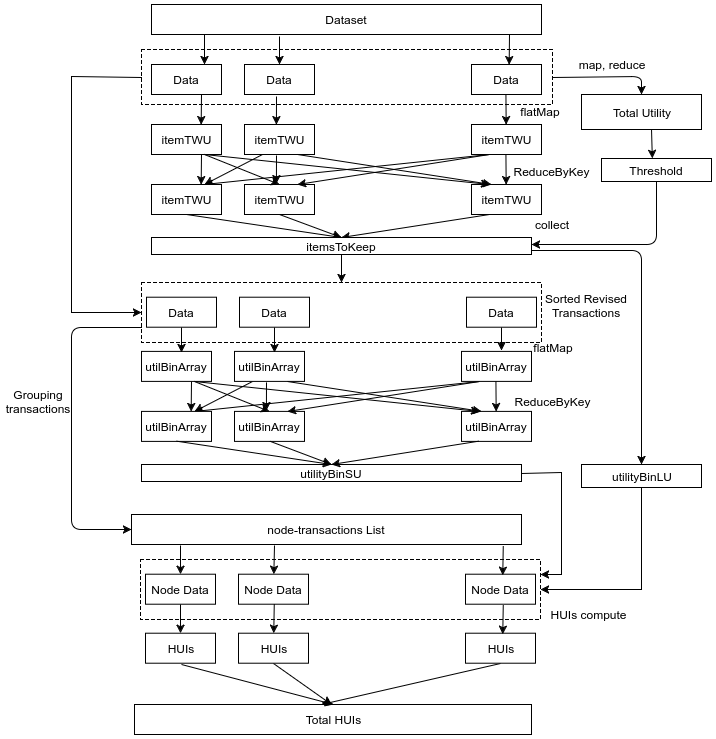

The diagram above was exported from draw.io. Its source (the exported page's mxGraphModel, read from the mxfile embedded in the PNG):
<mxGraphModel dx="1059" dy="581" grid="1" gridSize="10" guides="1" tooltips="1" connect="1" arrows="1" fold="1" page="1" pageScale="1" pageWidth="826" pageHeight="1169" math="0" shadow="0">
  <root>
    <mxCell id="0" />
    <mxCell id="1" parent="0" />
    <mxCell id="82" style="edgeStyle=none;rounded=0;html=1;exitX=0;exitY=0.5;entryX=0;entryY=0.5;jettySize=auto;orthogonalLoop=1;" edge="1" parent="1" source="48" target="40">
      <mxGeometry relative="1" as="geometry">
        <Array as="points">
          <mxPoint x="170" y="102" />
          <mxPoint x="170" y="220" />
          <mxPoint x="170" y="338" />
        </Array>
      </mxGeometry>
    </mxCell>
    <mxCell id="48" value="" style="whiteSpace=wrap;html=1;fillColor=none;dashed=1;" vertex="1" parent="1">
      <mxGeometry x="240" y="75" width="411" height="55" as="geometry" />
    </mxCell>
    <mxCell id="44" value="ReduceByKey" style="text;html=1;strokeColor=none;fillColor=none;align=center;verticalAlign=middle;whiteSpace=wrap;dashed=1;" vertex="1" parent="1">
      <mxGeometry x="630" y="187" width="40" height="20" as="geometry" />
    </mxCell>
    <mxCell id="12" style="edgeStyle=none;rounded=0;html=1;entryX=0.75;entryY=0;jettySize=auto;orthogonalLoop=1;exitX=0.917;exitY=1;exitPerimeter=0;" edge="1" parent="1" source="2">
      <mxGeometry relative="1" as="geometry">
        <mxPoint x="608" y="65" as="sourcePoint" />
        <mxPoint x="607.6666666666665" y="90.14285714285711" as="targetPoint" />
      </mxGeometry>
    </mxCell>
    <mxCell id="2" value="Dataset" style="whiteSpace=wrap;html=1;" vertex="1" parent="1">
      <mxGeometry x="250" y="30" width="390" height="30" as="geometry" />
    </mxCell>
    <mxCell id="3" value="Data" style="whiteSpace=wrap;html=1;" vertex="1" parent="1">
      <mxGeometry x="250" y="90" width="70" height="30" as="geometry" />
    </mxCell>
    <mxCell id="4" value="Data" style="whiteSpace=wrap;html=1;" vertex="1" parent="1">
      <mxGeometry x="343" y="90" width="70" height="30" as="geometry" />
    </mxCell>
    <mxCell id="5" value="Data" style="whiteSpace=wrap;html=1;" vertex="1" parent="1">
      <mxGeometry x="570" y="90" width="70" height="30" as="geometry" />
    </mxCell>
    <mxCell id="6" value="" style="endArrow=classic;html=1;entryX=0.75;entryY=0;" edge="1" parent="1" target="3">
      <mxGeometry width="50" height="50" relative="1" as="geometry">
        <mxPoint x="303" y="60" as="sourcePoint" />
        <mxPoint x="300" y="140" as="targetPoint" />
      </mxGeometry>
    </mxCell>
    <mxCell id="9" value="" style="endArrow=classic;html=1;entryX=0.5;entryY=0;" edge="1" parent="1" target="4">
      <mxGeometry x="313" y="70" width="50" height="50" as="geometry">
        <mxPoint x="378" y="62" as="sourcePoint" />
        <mxPoint x="313" y="100" as="targetPoint" />
      </mxGeometry>
    </mxCell>
    <mxCell id="13" value="itemTWU" style="whiteSpace=wrap;html=1;" vertex="1" parent="1">
      <mxGeometry x="250" y="150" width="70" height="30" as="geometry" />
    </mxCell>
    <mxCell id="28" style="edgeStyle=none;rounded=0;html=1;exitX=0.25;exitY=1;entryX=0.75;entryY=0;jettySize=auto;orthogonalLoop=1;" edge="1" parent="1" source="14" target="20">
      <mxGeometry relative="1" as="geometry" />
    </mxCell>
    <mxCell id="14" value="itemTWU" style="whiteSpace=wrap;html=1;" vertex="1" parent="1">
      <mxGeometry x="343" y="150" width="70" height="30" as="geometry" />
    </mxCell>
    <mxCell id="30" style="edgeStyle=none;rounded=0;html=1;exitX=0.25;exitY=1;entryX=0.75;entryY=0;jettySize=auto;orthogonalLoop=1;" edge="1" parent="1" source="15" target="20">
      <mxGeometry relative="1" as="geometry" />
    </mxCell>
    <mxCell id="15" value="itemTWU" style="whiteSpace=wrap;html=1;" vertex="1" parent="1">
      <mxGeometry x="570" y="150" width="70" height="30" as="geometry" />
    </mxCell>
    <mxCell id="17" style="edgeStyle=none;rounded=0;html=1;entryX=0.75;entryY=0;jettySize=auto;orthogonalLoop=1;exitX=0.917;exitY=1;exitPerimeter=0;" edge="1" parent="1">
      <mxGeometry x="604.4285714285713" y="120.14285714285711" as="geometry">
        <mxPoint x="604.4285714285713" y="120.14285714285711" as="sourcePoint" />
        <mxPoint x="604.6666666666665" y="150.1428571428571" as="targetPoint" />
      </mxGeometry>
    </mxCell>
    <mxCell id="18" value="" style="endArrow=classic;html=1;entryX=0.75;entryY=0;" edge="1" parent="1">
      <mxGeometry x="299.66666666666663" y="120" width="50" height="50" as="geometry">
        <mxPoint x="300" y="120" as="sourcePoint" />
        <mxPoint x="299.66666666666663" y="150.1428571428571" as="targetPoint" />
      </mxGeometry>
    </mxCell>
    <mxCell id="19" value="" style="endArrow=classic;html=1;entryX=0.5;entryY=0;" edge="1" parent="1">
      <mxGeometry x="310" y="130" width="50" height="50" as="geometry">
        <mxPoint x="375" y="122" as="sourcePoint" />
        <mxPoint x="374.9047619047618" y="150.1428571428571" as="targetPoint" />
      </mxGeometry>
    </mxCell>
    <mxCell id="33" style="edgeStyle=none;rounded=0;html=1;exitX=0.5;exitY=1;entryX=0.5;entryY=0;jettySize=auto;orthogonalLoop=1;" edge="1" parent="1" source="20" target="32">
      <mxGeometry relative="1" as="geometry" />
    </mxCell>
    <mxCell id="20" value="itemTWU" style="whiteSpace=wrap;html=1;" vertex="1" parent="1">
      <mxGeometry x="250" y="210" width="70" height="30" as="geometry" />
    </mxCell>
    <mxCell id="21" value="" style="endArrow=classic;html=1;entryX=0.75;entryY=0;" edge="1" parent="1">
      <mxGeometry x="299.66666666666663" y="180" width="50" height="50" as="geometry">
        <mxPoint x="300" y="180" as="sourcePoint" />
        <mxPoint x="299.66666666666663" y="210.1428571428571" as="targetPoint" />
      </mxGeometry>
    </mxCell>
    <mxCell id="22" value="" style="endArrow=classic;html=1;entryX=0.5;entryY=0;" edge="1" parent="1">
      <mxGeometry x="310" y="189" width="50" height="50" as="geometry">
        <mxPoint x="375" y="181" as="sourcePoint" />
        <mxPoint x="374.9047619047618" y="209.1428571428571" as="targetPoint" />
      </mxGeometry>
    </mxCell>
    <mxCell id="34" style="edgeStyle=none;rounded=0;html=1;exitX=0.5;exitY=1;entryX=0.5;entryY=0;jettySize=auto;orthogonalLoop=1;" edge="1" parent="1" source="23" target="32">
      <mxGeometry relative="1" as="geometry" />
    </mxCell>
    <mxCell id="23" value="itemTWU" style="whiteSpace=wrap;html=1;" vertex="1" parent="1">
      <mxGeometry x="343" y="210" width="70" height="30" as="geometry" />
    </mxCell>
    <mxCell id="24" style="edgeStyle=none;rounded=0;html=1;entryX=0.75;entryY=0;jettySize=auto;orthogonalLoop=1;exitX=0.917;exitY=1;exitPerimeter=0;" edge="1" parent="1">
      <mxGeometry x="604.4285714285713" y="180.1428571428571" as="geometry">
        <mxPoint x="604.4285714285713" y="180.1428571428571" as="sourcePoint" />
        <mxPoint x="604.6666666666665" y="210.1428571428571" as="targetPoint" />
      </mxGeometry>
    </mxCell>
    <mxCell id="35" style="edgeStyle=none;rounded=0;html=1;exitX=0.25;exitY=1;entryX=0.5;entryY=0;jettySize=auto;orthogonalLoop=1;" edge="1" parent="1" source="25" target="32">
      <mxGeometry relative="1" as="geometry" />
    </mxCell>
    <mxCell id="25" value="itemTWU" style="whiteSpace=wrap;html=1;" vertex="1" parent="1">
      <mxGeometry x="570" y="210" width="70" height="30" as="geometry" />
    </mxCell>
    <mxCell id="26" value="" style="endArrow=classic;html=1;exitX=0.75;exitY=1;entryX=0.5;entryY=0;" edge="1" parent="1" source="13" target="23">
      <mxGeometry width="50" height="50" relative="1" as="geometry">
        <mxPoint x="250" y="310" as="sourcePoint" />
        <mxPoint x="300" y="260" as="targetPoint" />
      </mxGeometry>
    </mxCell>
    <mxCell id="27" value="" style="endArrow=classic;html=1;exitX=0.75;exitY=1;entryX=0.25;entryY=0;" edge="1" parent="1" source="13" target="25">
      <mxGeometry width="50" height="50" relative="1" as="geometry">
        <mxPoint x="250" y="310" as="sourcePoint" />
        <mxPoint x="300" y="260" as="targetPoint" />
      </mxGeometry>
    </mxCell>
    <mxCell id="29" value="" style="endArrow=classic;html=1;exitX=0.75;exitY=1;" edge="1" parent="1" source="14">
      <mxGeometry width="50" height="50" relative="1" as="geometry">
        <mxPoint x="250" y="310" as="sourcePoint" />
        <mxPoint x="590" y="210" as="targetPoint" />
      </mxGeometry>
    </mxCell>
    <mxCell id="31" value="" style="endArrow=classic;html=1;exitX=0.25;exitY=1;entryX=0.75;entryY=0;" edge="1" parent="1" source="15" target="23">
      <mxGeometry width="50" height="50" relative="1" as="geometry">
        <mxPoint x="250" y="310" as="sourcePoint" />
        <mxPoint x="300" y="260" as="targetPoint" />
      </mxGeometry>
    </mxCell>
    <mxCell id="32" value="itemsToKeep" style="whiteSpace=wrap;html=1;" vertex="1" parent="1">
      <mxGeometry x="250" y="263" width="380" height="17" as="geometry" />
    </mxCell>
    <mxCell id="41" value="" style="group" vertex="1" connectable="0" parent="1">
      <mxGeometry x="240" y="308" width="400" height="60" as="geometry" />
    </mxCell>
    <mxCell id="40" value="" style="whiteSpace=wrap;html=1;dashed=1;fillColor=none;" vertex="1" parent="41">
      <mxGeometry width="400" height="60" as="geometry" />
    </mxCell>
    <mxCell id="36" value="Data" style="whiteSpace=wrap;html=1;" vertex="1" parent="41">
      <mxGeometry x="5" y="14.714285714285722" width="70" height="30" as="geometry" />
    </mxCell>
    <mxCell id="37" value="Data" style="whiteSpace=wrap;html=1;" vertex="1" parent="41">
      <mxGeometry x="98" y="14.714285714285722" width="70" height="30" as="geometry" />
    </mxCell>
    <mxCell id="38" value="Data" style="whiteSpace=wrap;html=1;" vertex="1" parent="41">
      <mxGeometry x="325" y="14.714285714285722" width="70" height="30" as="geometry" />
    </mxCell>
    <mxCell id="42" value="" style="endArrow=classic;html=1;exitX=0.5;exitY=1;" edge="1" parent="1" source="32" target="40">
      <mxGeometry width="50" height="50" relative="1" as="geometry">
        <mxPoint x="240" y="440" as="sourcePoint" />
        <mxPoint x="290" y="390" as="targetPoint" />
      </mxGeometry>
    </mxCell>
    <mxCell id="43" value="flatMap" style="text;html=1;strokeColor=none;fillColor=none;align=center;verticalAlign=middle;whiteSpace=wrap;dashed=1;" vertex="1" parent="1">
      <mxGeometry x="619" y="127" width="40" height="20" as="geometry" />
    </mxCell>
    <mxCell id="46" value="collect" style="text;html=1;strokeColor=none;fillColor=none;align=center;verticalAlign=middle;whiteSpace=wrap;dashed=1;" vertex="1" parent="1">
      <mxGeometry x="630" y="240" width="40" height="20" as="geometry" />
    </mxCell>
    <mxCell id="79" style="edgeStyle=none;rounded=0;html=1;exitX=0.583;exitY=0.976;entryX=0.5;entryY=0;jettySize=auto;orthogonalLoop=1;exitPerimeter=0;" edge="1" parent="1" source="47">
      <mxGeometry relative="1" as="geometry">
        <mxPoint x="736.344827586207" y="154.8620689655172" as="sourcePoint" />
        <mxPoint x="750.8275862068965" y="183.82758620689663" as="targetPoint" />
      </mxGeometry>
    </mxCell>
    <mxCell id="47" value="Total Utility" style="whiteSpace=wrap;html=1;fillColor=#ffffff;" vertex="1" parent="1">
      <mxGeometry x="680" y="120" width="120" height="35" as="geometry" />
    </mxCell>
    <mxCell id="50" value="" style="endArrow=classic;html=1;exitX=1;exitY=0.5;entryX=0.5;entryY=0;" edge="1" parent="1" source="48" target="47">
      <mxGeometry width="50" height="50" relative="1" as="geometry">
        <mxPoint x="700" y="85.24137931034483" as="sourcePoint" />
        <mxPoint x="750" y="35.241379310344826" as="targetPoint" />
        <Array as="points">
          <mxPoint x="740" y="102" />
        </Array>
      </mxGeometry>
    </mxCell>
    <mxCell id="51" value="Threshold" style="whiteSpace=wrap;html=1;fillColor=#ffffff;" vertex="1" parent="1">
      <mxGeometry x="700" y="184" width="110" height="23" as="geometry" />
    </mxCell>
    <mxCell id="52" value="map, reduce" style="text;html=1;strokeColor=none;fillColor=none;align=center;verticalAlign=middle;whiteSpace=wrap;dashed=1;" vertex="1" parent="1">
      <mxGeometry x="670" y="80" width="80" height="20" as="geometry" />
    </mxCell>
    <mxCell id="53" value="" style="endArrow=classic;html=1;exitX=0.5;exitY=1;" edge="1" parent="1" source="51">
      <mxGeometry width="50" height="50" relative="1" as="geometry">
        <mxPoint x="240" y="440" as="sourcePoint" />
        <mxPoint x="630" y="270" as="targetPoint" />
        <Array as="points">
          <mxPoint x="755" y="270" />
        </Array>
      </mxGeometry>
    </mxCell>
    <mxCell id="55" value="utilBinArray" style="whiteSpace=wrap;html=1;" vertex="1" parent="1">
      <mxGeometry x="240" y="376.8965517241379" width="70" height="30" as="geometry" />
    </mxCell>
    <mxCell id="56" style="edgeStyle=none;rounded=0;html=1;exitX=0.25;exitY=1;entryX=0.75;entryY=0;jettySize=auto;orthogonalLoop=1;" edge="1" parent="1" source="57" target="60">
      <mxGeometry relative="1" as="geometry" />
    </mxCell>
    <mxCell id="57" value="utilBinArray" style="whiteSpace=wrap;html=1;" vertex="1" parent="1">
      <mxGeometry x="333" y="376.8965517241379" width="70" height="30" as="geometry" />
    </mxCell>
    <mxCell id="58" style="edgeStyle=none;rounded=0;html=1;exitX=0.25;exitY=1;entryX=0.75;entryY=0;jettySize=auto;orthogonalLoop=1;" edge="1" parent="1" source="59" target="60">
      <mxGeometry relative="1" as="geometry" />
    </mxCell>
    <mxCell id="59" value="utilBinArray" style="whiteSpace=wrap;html=1;" vertex="1" parent="1">
      <mxGeometry x="560" y="376.8965517241379" width="70" height="30" as="geometry" />
    </mxCell>
    <mxCell id="60" value="utilBinArray" style="whiteSpace=wrap;html=1;" vertex="1" parent="1">
      <mxGeometry x="240" y="436.8965517241379" width="70" height="30" as="geometry" />
    </mxCell>
    <mxCell id="61" value="" style="endArrow=classic;html=1;entryX=0.75;entryY=0;" edge="1" parent="1">
      <mxGeometry x="289.66666666666663" y="406.8965517241379" width="50" height="50" as="geometry">
        <mxPoint x="290" y="406.8965517241379" as="sourcePoint" />
        <mxPoint x="289.6666666666665" y="437.039408866995" as="targetPoint" />
      </mxGeometry>
    </mxCell>
    <mxCell id="62" value="" style="endArrow=classic;html=1;entryX=0.5;entryY=0;" edge="1" parent="1">
      <mxGeometry x="300" y="415.8965517241379" width="50" height="50" as="geometry">
        <mxPoint x="365" y="407.8965517241379" as="sourcePoint" />
        <mxPoint x="364.9047619047619" y="436.039408866995" as="targetPoint" />
      </mxGeometry>
    </mxCell>
    <mxCell id="63" value="utilBinArray" style="whiteSpace=wrap;html=1;" vertex="1" parent="1">
      <mxGeometry x="333" y="436.8965517241379" width="70" height="30" as="geometry" />
    </mxCell>
    <mxCell id="64" style="edgeStyle=none;rounded=0;html=1;entryX=0.75;entryY=0;jettySize=auto;orthogonalLoop=1;exitX=0.917;exitY=1;exitPerimeter=0;" edge="1" parent="1">
      <mxGeometry x="594.4285714285713" y="407.039408866995" as="geometry">
        <mxPoint x="594.4285714285713" y="407.039408866995" as="sourcePoint" />
        <mxPoint x="594.6666666666665" y="437.039408866995" as="targetPoint" />
      </mxGeometry>
    </mxCell>
    <mxCell id="65" value="utilBinArray" style="whiteSpace=wrap;html=1;" vertex="1" parent="1">
      <mxGeometry x="560" y="436.8965517241379" width="70" height="30" as="geometry" />
    </mxCell>
    <mxCell id="66" value="" style="endArrow=classic;html=1;exitX=0.75;exitY=1;entryX=0.5;entryY=0;" edge="1" parent="1" source="55" target="63">
      <mxGeometry width="50" height="50" relative="1" as="geometry">
        <mxPoint x="240" y="536.8965517241379" as="sourcePoint" />
        <mxPoint x="290" y="486.8965517241379" as="targetPoint" />
      </mxGeometry>
    </mxCell>
    <mxCell id="67" value="" style="endArrow=classic;html=1;exitX=0.75;exitY=1;entryX=0.25;entryY=0;" edge="1" parent="1" source="55" target="65">
      <mxGeometry width="50" height="50" relative="1" as="geometry">
        <mxPoint x="240" y="536.8965517241379" as="sourcePoint" />
        <mxPoint x="290" y="486.8965517241379" as="targetPoint" />
      </mxGeometry>
    </mxCell>
    <mxCell id="68" value="" style="endArrow=classic;html=1;exitX=0.75;exitY=1;" edge="1" parent="1" source="57">
      <mxGeometry width="50" height="50" relative="1" as="geometry">
        <mxPoint x="240" y="536.8965517241379" as="sourcePoint" />
        <mxPoint x="580" y="436.8965517241379" as="targetPoint" />
      </mxGeometry>
    </mxCell>
    <mxCell id="69" value="" style="endArrow=classic;html=1;exitX=0.25;exitY=1;entryX=0.75;entryY=0;" edge="1" parent="1" source="59" target="63">
      <mxGeometry width="50" height="50" relative="1" as="geometry">
        <mxPoint x="240" y="536.8965517241379" as="sourcePoint" />
        <mxPoint x="290" y="486.8965517241379" as="targetPoint" />
      </mxGeometry>
    </mxCell>
    <mxCell id="70" style="edgeStyle=none;rounded=0;html=1;exitX=0.5;exitY=1;entryX=0.576;entryY=0.047;entryPerimeter=0;jettySize=auto;orthogonalLoop=1;" edge="1" parent="1" source="36" target="55">
      <mxGeometry relative="1" as="geometry" />
    </mxCell>
    <mxCell id="71" style="edgeStyle=none;rounded=0;html=1;exitX=0.5;exitY=1;entryX=0.568;entryY=0.024;entryPerimeter=0;jettySize=auto;orthogonalLoop=1;" edge="1" parent="1" source="37" target="57">
      <mxGeometry relative="1" as="geometry" />
    </mxCell>
    <mxCell id="72" style="edgeStyle=none;rounded=0;html=1;exitX=0.5;exitY=1;entryX=0.576;entryY=-0.045;entryPerimeter=0;jettySize=auto;orthogonalLoop=1;" edge="1" parent="1" source="38" target="59">
      <mxGeometry relative="1" as="geometry" />
    </mxCell>
    <mxCell id="73" value="flatMap" style="text;html=1;strokeColor=none;fillColor=none;align=center;verticalAlign=middle;whiteSpace=wrap;dashed=1;" vertex="1" parent="1">
      <mxGeometry x="632" y="363" width="40" height="20" as="geometry" />
    </mxCell>
    <mxCell id="74" value="ReduceByKey" style="text;html=1;strokeColor=none;fillColor=none;align=center;verticalAlign=middle;whiteSpace=wrap;dashed=1;" vertex="1" parent="1">
      <mxGeometry x="631" y="417" width="40" height="20" as="geometry" />
    </mxCell>
    <mxCell id="111" style="edgeStyle=none;rounded=0;html=1;exitX=1;exitY=0.5;entryX=1;entryY=0.25;jettySize=auto;orthogonalLoop=1;" edge="1" parent="1" source="75" target="88">
      <mxGeometry relative="1" as="geometry">
        <Array as="points">
          <mxPoint x="660" y="498" />
          <mxPoint x="660" y="600" />
        </Array>
      </mxGeometry>
    </mxCell>
    <mxCell id="75" value="utilityBinSU" style="whiteSpace=wrap;html=1;" vertex="1" parent="1">
      <mxGeometry x="240" y="490" width="380" height="17" as="geometry" />
    </mxCell>
    <mxCell id="76" style="edgeStyle=none;rounded=0;html=1;exitX=0.25;exitY=1;entryX=0.5;entryY=0;jettySize=auto;orthogonalLoop=1;" edge="1" parent="1" target="75">
      <mxGeometry relative="1" as="geometry">
        <mxPoint x="577.2413793103449" y="466.68965517241384" as="sourcePoint" />
      </mxGeometry>
    </mxCell>
    <mxCell id="77" style="edgeStyle=none;rounded=0;html=1;exitX=0.5;exitY=1;entryX=0.5;entryY=0;jettySize=auto;orthogonalLoop=1;" edge="1" parent="1" target="75">
      <mxGeometry relative="1" as="geometry">
        <mxPoint x="368.2758620689656" y="466.68965517241384" as="sourcePoint" />
      </mxGeometry>
    </mxCell>
    <mxCell id="78" style="edgeStyle=none;rounded=0;html=1;exitX=0.5;exitY=1;entryX=0.5;entryY=0;jettySize=auto;orthogonalLoop=1;" edge="1" parent="1" target="75">
      <mxGeometry relative="1" as="geometry">
        <mxPoint x="275.1724137931035" y="466.68965517241384" as="sourcePoint" />
      </mxGeometry>
    </mxCell>
    <mxCell id="80" value="Sorted Revised Transactions" style="text;html=1;strokeColor=none;fillColor=none;align=center;verticalAlign=middle;whiteSpace=wrap;" vertex="1" parent="1">
      <mxGeometry x="640" y="321" width="90" height="20" as="geometry" />
    </mxCell>
    <mxCell id="83" value="node-transactions List" style="whiteSpace=wrap;html=1;fillColor=#ffffff;" vertex="1" parent="1">
      <mxGeometry x="230" y="540" width="390" height="30" as="geometry" />
    </mxCell>
    <mxCell id="86" value="" style="endArrow=classic;html=1;exitX=0;exitY=0.75;entryX=0;entryY=0.5;" edge="1" parent="1" source="40" target="83">
      <mxGeometry width="50" height="50" relative="1" as="geometry">
        <mxPoint x="160" y="640" as="sourcePoint" />
        <mxPoint x="210" y="590" as="targetPoint" />
        <Array as="points">
          <mxPoint x="170" y="353" />
          <mxPoint x="170" y="450" />
          <mxPoint x="170" y="555" />
        </Array>
      </mxGeometry>
    </mxCell>
    <mxCell id="87" value="" style="group" vertex="1" connectable="0" parent="1">
      <mxGeometry x="239" y="585" width="400" height="60" as="geometry" />
    </mxCell>
    <mxCell id="88" value="" style="whiteSpace=wrap;html=1;dashed=1;fillColor=none;" vertex="1" parent="87">
      <mxGeometry width="400" height="60" as="geometry" />
    </mxCell>
    <mxCell id="89" value="Node Data" style="whiteSpace=wrap;html=1;" vertex="1" parent="87">
      <mxGeometry x="5" y="14.714285714285722" width="70" height="30" as="geometry" />
    </mxCell>
    <mxCell id="90" value="Node Data" style="whiteSpace=wrap;html=1;" vertex="1" parent="87">
      <mxGeometry x="98" y="14.714285714285722" width="70" height="30" as="geometry" />
    </mxCell>
    <mxCell id="91" value="Node Data" style="whiteSpace=wrap;html=1;" vertex="1" parent="87">
      <mxGeometry x="325" y="14.714285714285722" width="70" height="30" as="geometry" />
    </mxCell>
    <mxCell id="92" value="" style="endArrow=classic;html=1;" edge="1" parent="1" target="89">
      <mxGeometry width="50" height="50" relative="1" as="geometry">
        <mxPoint x="279" y="571" as="sourcePoint" />
        <mxPoint x="210" y="670" as="targetPoint" />
      </mxGeometry>
    </mxCell>
    <mxCell id="94" value="" style="endArrow=classic;html=1;exitX=0.366;exitY=1.024;exitPerimeter=0;" edge="1" parent="1" source="83" target="90">
      <mxGeometry x="289" y="580.9999999999999" width="50" height="50" as="geometry">
        <mxPoint x="289" y="580.9999999999999" as="sourcePoint" />
        <mxPoint x="289" y="609.7142857142859" as="targetPoint" />
      </mxGeometry>
    </mxCell>
    <mxCell id="95" value="" style="endArrow=classic;html=1;exitX=0.366;exitY=1.024;exitPerimeter=0;" edge="1" parent="1">
      <mxGeometry x="518" y="581.9999999999999" width="50" height="50" as="geometry">
        <mxPoint x="601.7586206896551" y="571.7241379310345" as="sourcePoint" />
        <mxPoint x="601.258678611422" y="600.7142857142859" as="targetPoint" />
      </mxGeometry>
    </mxCell>
    <mxCell id="96" value="HUIs" style="whiteSpace=wrap;html=1;" vertex="1" parent="1">
      <mxGeometry x="244" y="658.7142857142858" width="70" height="30" as="geometry" />
    </mxCell>
    <mxCell id="104" style="edgeStyle=none;rounded=0;html=1;exitX=0.5;exitY=1;jettySize=auto;orthogonalLoop=1;" edge="1" parent="1" source="97">
      <mxGeometry relative="1" as="geometry">
        <mxPoint x="430" y="730" as="targetPoint" />
      </mxGeometry>
    </mxCell>
    <mxCell id="97" value="HUIs" style="whiteSpace=wrap;html=1;" vertex="1" parent="1">
      <mxGeometry x="337" y="658.7142857142858" width="70" height="30" as="geometry" />
    </mxCell>
    <mxCell id="105" style="edgeStyle=none;rounded=0;html=1;exitX=0.5;exitY=1;jettySize=auto;orthogonalLoop=1;" edge="1" parent="1" source="98">
      <mxGeometry relative="1" as="geometry">
        <mxPoint x="420" y="730" as="targetPoint" />
      </mxGeometry>
    </mxCell>
    <mxCell id="98" value="HUIs" style="whiteSpace=wrap;html=1;" vertex="1" parent="1">
      <mxGeometry x="564" y="658.7142857142858" width="70" height="30" as="geometry" />
    </mxCell>
    <mxCell id="99" value="" style="endArrow=classic;html=1;exitX=0.366;exitY=1.024;exitPerimeter=0;" edge="1" parent="1">
      <mxGeometry x="518" y="640.9999999999999" width="50" height="50" as="geometry">
        <mxPoint x="601.7586206896551" y="630.7241379310345" as="sourcePoint" />
        <mxPoint x="601.258678611422" y="659.7142857142859" as="targetPoint" />
      </mxGeometry>
    </mxCell>
    <mxCell id="100" value="" style="endArrow=classic;html=1;exitX=0.366;exitY=1.024;exitPerimeter=0;" edge="1" parent="1" target="97">
      <mxGeometry x="289" y="639.9999999999999" width="50" height="50" as="geometry">
        <mxPoint x="372.7586206896551" y="629.7241379310345" as="sourcePoint" />
        <mxPoint x="289" y="668.7142857142859" as="targetPoint" />
      </mxGeometry>
    </mxCell>
    <mxCell id="101" value="" style="endArrow=classic;html=1;" edge="1" parent="1" target="96">
      <mxGeometry width="50" height="50" relative="1" as="geometry">
        <mxPoint x="279" y="629.9999999999999" as="sourcePoint" />
        <mxPoint x="210" y="729" as="targetPoint" />
      </mxGeometry>
    </mxCell>
    <mxCell id="102" value="Total HUIs" style="whiteSpace=wrap;html=1;fillColor=#ffffff;" vertex="1" parent="1">
      <mxGeometry x="233" y="730" width="397" height="30" as="geometry" />
    </mxCell>
    <mxCell id="103" value="" style="endArrow=classic;html=1;entryX=0.5;entryY=0;" edge="1" parent="1" target="102">
      <mxGeometry width="50" height="50" relative="1" as="geometry">
        <mxPoint x="280" y="690" as="sourcePoint" />
        <mxPoint x="210" y="780" as="targetPoint" />
      </mxGeometry>
    </mxCell>
    <mxCell id="106" value="HUIs compute" style="text;html=1;strokeColor=none;fillColor=none;align=center;verticalAlign=middle;whiteSpace=wrap;" vertex="1" parent="1">
      <mxGeometry x="645" y="630" width="85" height="20" as="geometry" />
    </mxCell>
    <mxCell id="107" value="Grouping&lt;div&gt;transactions&lt;/div&gt;" style="text;html=1;strokeColor=none;fillColor=none;align=center;verticalAlign=middle;whiteSpace=wrap;" vertex="1" parent="1">
      <mxGeometry x="116" y="417" width="40" height="20" as="geometry" />
    </mxCell>
    <mxCell id="110" style="edgeStyle=none;rounded=0;html=1;exitX=0.5;exitY=1;entryX=1;entryY=0.5;jettySize=auto;orthogonalLoop=1;" edge="1" parent="1" source="108" target="88">
      <mxGeometry relative="1" as="geometry">
        <Array as="points">
          <mxPoint x="740" y="615" />
        </Array>
      </mxGeometry>
    </mxCell>
    <mxCell id="108" value="utilityBinLU" style="whiteSpace=wrap;html=1;fillColor=#ffffff;" vertex="1" parent="1">
      <mxGeometry x="680" y="490" width="120" height="23" as="geometry" />
    </mxCell>
    <mxCell id="109" value="" style="endArrow=classic;html=1;exitX=1;exitY=0.75;" edge="1" parent="1" source="32" target="108">
      <mxGeometry width="50" height="50" relative="1" as="geometry">
        <mxPoint x="690" y="383.7931034482759" as="sourcePoint" />
        <mxPoint x="300" y="780" as="targetPoint" />
        <Array as="points">
          <mxPoint x="740" y="276" />
        </Array>
      </mxGeometry>
    </mxCell>
  </root>
</mxGraphModel>